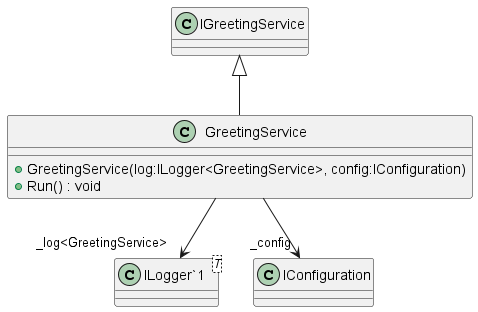

The diagram above was rendered by PlantUML. Its source (embedded in the PNG):
@startuml
class GreetingService {
    + GreetingService(log:ILogger<GreetingService>, config:IConfiguration)
    + Run() : void
}
class "ILogger`1"<T> {
}
IGreetingService <|-- GreetingService
GreetingService --> "_log<GreetingService>" "ILogger`1"
GreetingService --> "_config" IConfiguration
@enduml